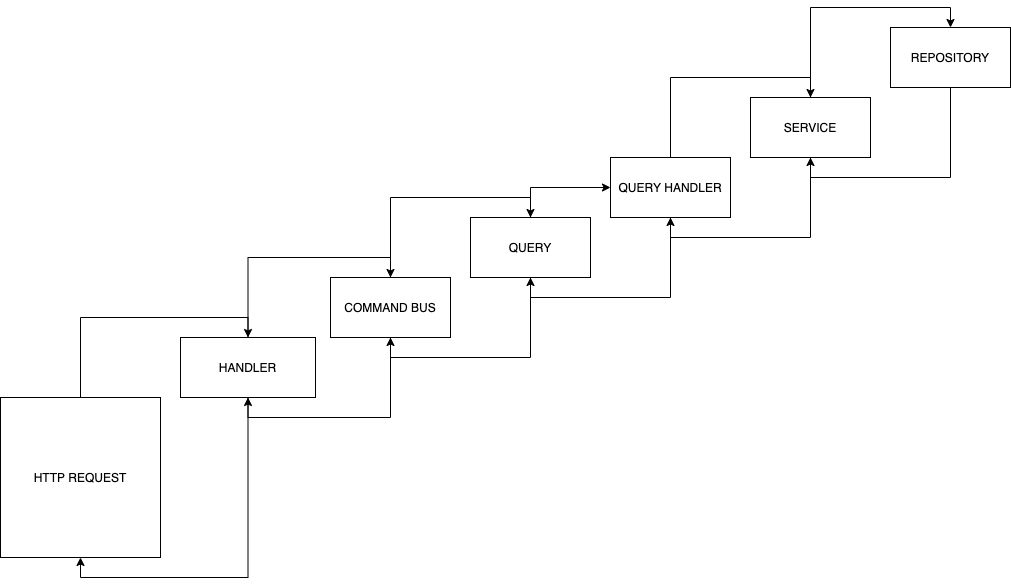

The diagram above was exported from draw.io. Its source (the exported page's mxGraphModel, read from the mxfile embedded in the PNG):
<mxGraphModel dx="1188" dy="688" grid="1" gridSize="10" guides="1" tooltips="1" connect="1" arrows="1" fold="1" page="1" pageScale="1" pageWidth="850" pageHeight="1100" math="0" shadow="0">
  <root>
    <mxCell id="0" />
    <mxCell id="1" parent="0" />
    <mxCell id="KI5hRmfwwQZfLTFFhVs5-23" style="edgeStyle=orthogonalEdgeStyle;rounded=0;orthogonalLoop=1;jettySize=auto;html=1;exitX=0.5;exitY=0;exitDx=0;exitDy=0;entryX=0.5;entryY=0;entryDx=0;entryDy=0;" edge="1" parent="1" source="KI5hRmfwwQZfLTFFhVs5-1" target="KI5hRmfwwQZfLTFFhVs5-2">
      <mxGeometry relative="1" as="geometry" />
    </mxCell>
    <mxCell id="KI5hRmfwwQZfLTFFhVs5-1" value="HTTP REQUEST" style="whiteSpace=wrap;html=1;aspect=fixed;" vertex="1" parent="1">
      <mxGeometry x="280" y="530" width="160" height="160" as="geometry" />
    </mxCell>
    <mxCell id="KI5hRmfwwQZfLTFFhVs5-9" style="edgeStyle=orthogonalEdgeStyle;rounded=0;orthogonalLoop=1;jettySize=auto;html=1;exitX=0.5;exitY=0;exitDx=0;exitDy=0;entryX=0.5;entryY=0;entryDx=0;entryDy=0;" edge="1" parent="1" source="KI5hRmfwwQZfLTFFhVs5-2" target="KI5hRmfwwQZfLTFFhVs5-3">
      <mxGeometry relative="1" as="geometry" />
    </mxCell>
    <mxCell id="KI5hRmfwwQZfLTFFhVs5-22" style="edgeStyle=orthogonalEdgeStyle;rounded=0;orthogonalLoop=1;jettySize=auto;html=1;exitX=0.5;exitY=1;exitDx=0;exitDy=0;entryX=0.5;entryY=1;entryDx=0;entryDy=0;" edge="1" parent="1" source="KI5hRmfwwQZfLTFFhVs5-2" target="KI5hRmfwwQZfLTFFhVs5-1">
      <mxGeometry relative="1" as="geometry" />
    </mxCell>
    <mxCell id="KI5hRmfwwQZfLTFFhVs5-2" value="HANDLER" style="rounded=0;whiteSpace=wrap;html=1;" vertex="1" parent="1">
      <mxGeometry x="460" y="470" width="135" height="60" as="geometry" />
    </mxCell>
    <mxCell id="KI5hRmfwwQZfLTFFhVs5-10" style="edgeStyle=orthogonalEdgeStyle;rounded=0;orthogonalLoop=1;jettySize=auto;html=1;exitX=0.5;exitY=0;exitDx=0;exitDy=0;entryX=0.5;entryY=0;entryDx=0;entryDy=0;" edge="1" parent="1" source="KI5hRmfwwQZfLTFFhVs5-3" target="KI5hRmfwwQZfLTFFhVs5-4">
      <mxGeometry relative="1" as="geometry" />
    </mxCell>
    <mxCell id="KI5hRmfwwQZfLTFFhVs5-21" style="edgeStyle=orthogonalEdgeStyle;rounded=0;orthogonalLoop=1;jettySize=auto;html=1;exitX=0.5;exitY=1;exitDx=0;exitDy=0;entryX=0.5;entryY=1;entryDx=0;entryDy=0;" edge="1" parent="1" source="KI5hRmfwwQZfLTFFhVs5-3" target="KI5hRmfwwQZfLTFFhVs5-2">
      <mxGeometry relative="1" as="geometry" />
    </mxCell>
    <mxCell id="KI5hRmfwwQZfLTFFhVs5-3" value="COMMAND BUS" style="rounded=0;whiteSpace=wrap;html=1;" vertex="1" parent="1">
      <mxGeometry x="610" y="410" width="120" height="60" as="geometry" />
    </mxCell>
    <mxCell id="KI5hRmfwwQZfLTFFhVs5-11" style="edgeStyle=orthogonalEdgeStyle;rounded=0;orthogonalLoop=1;jettySize=auto;html=1;exitX=0.5;exitY=0;exitDx=0;exitDy=0;entryX=0;entryY=0.5;entryDx=0;entryDy=0;" edge="1" parent="1" source="KI5hRmfwwQZfLTFFhVs5-4" target="KI5hRmfwwQZfLTFFhVs5-7">
      <mxGeometry relative="1" as="geometry" />
    </mxCell>
    <mxCell id="KI5hRmfwwQZfLTFFhVs5-18" style="edgeStyle=orthogonalEdgeStyle;rounded=0;orthogonalLoop=1;jettySize=auto;html=1;exitX=0.5;exitY=1;exitDx=0;exitDy=0;entryX=0.5;entryY=1;entryDx=0;entryDy=0;" edge="1" parent="1" source="KI5hRmfwwQZfLTFFhVs5-4" target="KI5hRmfwwQZfLTFFhVs5-3">
      <mxGeometry relative="1" as="geometry" />
    </mxCell>
    <mxCell id="KI5hRmfwwQZfLTFFhVs5-4" value="QUERY" style="rounded=0;whiteSpace=wrap;html=1;" vertex="1" parent="1">
      <mxGeometry x="750" y="350" width="120" height="60" as="geometry" />
    </mxCell>
    <mxCell id="KI5hRmfwwQZfLTFFhVs5-13" style="edgeStyle=orthogonalEdgeStyle;rounded=0;orthogonalLoop=1;jettySize=auto;html=1;exitX=0.5;exitY=0;exitDx=0;exitDy=0;entryX=0.5;entryY=0;entryDx=0;entryDy=0;" edge="1" parent="1" source="KI5hRmfwwQZfLTFFhVs5-5" target="KI5hRmfwwQZfLTFFhVs5-6">
      <mxGeometry relative="1" as="geometry" />
    </mxCell>
    <mxCell id="KI5hRmfwwQZfLTFFhVs5-16" style="edgeStyle=orthogonalEdgeStyle;rounded=0;orthogonalLoop=1;jettySize=auto;html=1;exitX=0.5;exitY=1;exitDx=0;exitDy=0;entryX=0.5;entryY=1;entryDx=0;entryDy=0;" edge="1" parent="1" source="KI5hRmfwwQZfLTFFhVs5-5" target="KI5hRmfwwQZfLTFFhVs5-7">
      <mxGeometry relative="1" as="geometry" />
    </mxCell>
    <mxCell id="KI5hRmfwwQZfLTFFhVs5-5" value="SERVICE" style="rounded=0;whiteSpace=wrap;html=1;" vertex="1" parent="1">
      <mxGeometry x="1030" y="230" width="120" height="60" as="geometry" />
    </mxCell>
    <mxCell id="KI5hRmfwwQZfLTFFhVs5-15" style="edgeStyle=orthogonalEdgeStyle;rounded=0;orthogonalLoop=1;jettySize=auto;html=1;exitX=0.5;exitY=1;exitDx=0;exitDy=0;entryX=0.5;entryY=1;entryDx=0;entryDy=0;" edge="1" parent="1" source="KI5hRmfwwQZfLTFFhVs5-6" target="KI5hRmfwwQZfLTFFhVs5-5">
      <mxGeometry relative="1" as="geometry" />
    </mxCell>
    <mxCell id="KI5hRmfwwQZfLTFFhVs5-6" value="REPOSITORY" style="rounded=0;whiteSpace=wrap;html=1;" vertex="1" parent="1">
      <mxGeometry x="1170" y="160" width="120" height="60" as="geometry" />
    </mxCell>
    <mxCell id="KI5hRmfwwQZfLTFFhVs5-12" style="edgeStyle=orthogonalEdgeStyle;rounded=0;orthogonalLoop=1;jettySize=auto;html=1;exitX=0.5;exitY=0;exitDx=0;exitDy=0;entryX=0.5;entryY=0;entryDx=0;entryDy=0;" edge="1" parent="1" source="KI5hRmfwwQZfLTFFhVs5-7" target="KI5hRmfwwQZfLTFFhVs5-5">
      <mxGeometry relative="1" as="geometry" />
    </mxCell>
    <mxCell id="KI5hRmfwwQZfLTFFhVs5-17" style="edgeStyle=orthogonalEdgeStyle;rounded=0;orthogonalLoop=1;jettySize=auto;html=1;exitX=0.5;exitY=1;exitDx=0;exitDy=0;entryX=0.5;entryY=1;entryDx=0;entryDy=0;" edge="1" parent="1" source="KI5hRmfwwQZfLTFFhVs5-7" target="KI5hRmfwwQZfLTFFhVs5-4">
      <mxGeometry relative="1" as="geometry" />
    </mxCell>
    <mxCell id="KI5hRmfwwQZfLTFFhVs5-7" value="QUERY HANDLER" style="rounded=0;whiteSpace=wrap;html=1;" vertex="1" parent="1">
      <mxGeometry x="890" y="290" width="120" height="60" as="geometry" />
    </mxCell>
  </root>
</mxGraphModel>